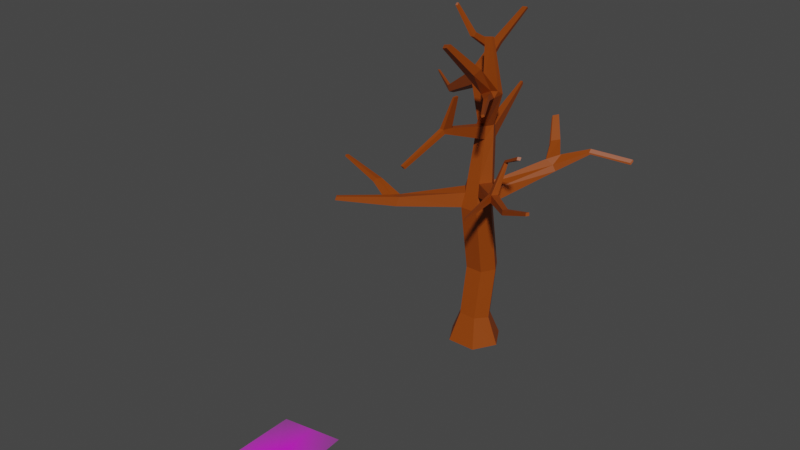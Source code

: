 # Source: Tree.blend  (saved by Blender 2.81.16; exported with 4.5.12 LTS)
import bpy
from mathutils import Matrix  # noqa: F401  (used for matrix-valued properties, if any)

bpy.ops.wm.read_factory_settings(use_empty=True)
scene = bpy.context.scene
scene.name = 'Scene'

# ---- collections
col_collection = bpy.data.collections.new('Collection'); scene.collection.children.link(col_collection)

# ---- images (referenced by path relative to the original .blend; pixels are not part of the script)
import os
ASSET_DIR = os.environ.get("B2B_ASSET_DIR", "")  # directory of the original .blend (textures are referenced by path, not embedded)
HERE = os.path.dirname(os.path.abspath(__file__))  # packed textures are extracted next to this script under _unpacked/

def load_image(name, relpath, width, height, colorspace="sRGB"):
    """Load a texture the original file referenced (path relative to the .blend, or extracted next to this script)."""
    p = next((c for c in (os.path.join(HERE, relpath), os.path.join(ASSET_DIR, relpath)) if relpath and os.path.exists(c)), "")
    if p:
        img = bpy.data.images.load(p, check_existing=True)
        img.name = name
    else:  # same state as the original file: an image datablock whose file is absent (Cycles renders it pink)
        img = bpy.data.images.new(name, width, height)
        img.source = "FILE"
        img.filepath = "//" + (relpath or name)
    img.colorspace_settings.name = colorspace
    return img
img_tree_branch_png = load_image('Tree Branch.png', 'Tree Branch.png', 1024, 1024, 'sRGB')

# ---- materials (node trees are filled in below, after node groups)
mat_treebark = bpy.data.materials.new('TreeBark')
mat_treebark.use_transparent_shadow = False
mat_tree_branch = bpy.data.materials.new('Tree Branch')
mat_tree_branch.surface_render_method = 'BLENDED'
mat_tree_branch.blend_method = 'BLEND'
mat_tree_branch.use_transparent_shadow = False

# ---- material node trees
mat_treebark.use_nodes = True; mat_treebark.node_tree.nodes.clear()
_N = mat_treebark.node_tree.nodes; _L = mat_treebark.node_tree.links
n0 = _N.new('ShaderNodeOutputMaterial'); n0.name = 'Material Output'; n0.location = (300, 300)
n1 = _N.new('ShaderNodeBsdfPrincipled'); n1.name = 'Principled BSDF'; n1.location = (10, 300)
n1.distribution = 'GGX'
n1.subsurface_method = 'BURLEY'
n1.inputs[0].default_value = (0.2738, 0.04913, 0.0, 1.0)
n1.inputs[3].default_value = 1.45
n1.inputs[27].default_value = (0.0, 0.0, 0.0, 1.0)
n1.inputs[28].default_value = 1.0
_L.new(n1.outputs[0], n0.inputs[0])
n0.is_active_output = True
mat_tree_branch.use_nodes = True; mat_tree_branch.node_tree.nodes.clear()
_N = mat_tree_branch.node_tree.nodes; _L = mat_tree_branch.node_tree.links
n0 = _N.new('ShaderNodeOutputMaterial'); n0.name = 'Material Output'; n0.location = (300, 300)
n1 = _N.new('ShaderNodeTexImage'); n1.name = 'Image Texture'; n1.location = (-200, 300)
n1.image = img_tree_branch_png
n1.extension = 'CLIP'
n2 = _N.new('ShaderNodeBsdfPrincipled'); n2.name = 'Principled BSDF'; n2.location = (0, 300)
n2.distribution = 'GGX'
n2.subsurface_method = 'BURLEY'
n2.inputs[3].default_value = 1.45
n2.inputs[27].default_value = (0.0, 0.0, 0.0, 1.0)
n2.inputs[28].default_value = 1.0
_L.new(n1.outputs[0], n2.inputs[0])
_L.new(n1.outputs[1], n2.inputs[4])
_L.new(n2.outputs[0], n0.inputs[0])
n0.is_active_output = True

# ---- world
world_world = bpy.data.worlds.new('World'); scene.world = world_world
world_world.use_nodes = True; world_world.node_tree.nodes.clear()
_N = world_world.node_tree.nodes; _L = world_world.node_tree.links
n0 = _N.new('ShaderNodeOutputWorld'); n0.name = 'World Output'; n0.location = (300, 300)
n1 = _N.new('ShaderNodeBackground'); n1.name = 'Background'; n1.location = (10, 300)
n1.inputs[0].default_value = (0.05088, 0.05088, 0.05088, 1.0)
_L.new(n1.outputs[0], n0.inputs[0])
n0.is_active_output = True
world_world.color = (0.05088, 0.05088, 0.05088)
world_world.use_sun_shadow = False
world_world.sun_shadow_jitter_overblur = 0.0

# ---- meshes
me_cube_001 = bpy.data.meshes.new('Cube.001')
me_cube_001.from_pydata([(-0.6425, -1.0, -1.0), (-0.3845, -0.593, 0.3208), (-0.6425, 1.0, -1.0), (-0.3845, 0.593, 0.1595), (0.6425, -1.0, -1.0), (0.3845, -0.593, 0.3208), (0.6425, 1.0, -1.0), (0.3845, 0.593, 0.1595), (-1.218, 0.0, -1.0), (-0.7289, -3.725e-09, 0.2402), (1.218, 0.0, -1.0), (0.7289, -3.725e-09, 0.2402), (-0.7289, 0.3856, 2.489), (-0.3845, 0.984, 2.486), (0.3845, 0.984, 2.486), (0.7289, 0.3856, 2.489), (0.3845, -0.2128, 2.492), (-0.3845, -0.2128, 2.492), (-0.7588, -0.1451, 5.569), (-0.3966, 0.4619, 5.604), (0.3716, 0.4713, 5.572), (0.7289, -0.1129, 5.573), (0.3845, -0.7112, 5.561), (-0.3859, -0.7261, 5.577), (-0.4556, 0.3409, 9.121), (-0.1988, 0.6295, 9.037), (0.2492, 0.5972, 9.055), (0.3933, 0.2992, 9.182), (0.2325, -0.04768, 9.194), (-0.2168, -0.06111, 9.19), (-1.341, 0.9634, 10.95), (-1.107, 1.191, 10.83), (-0.7447, 1.12, 10.89), (-0.6528, 0.8281, 11.05), (-1.104, 2.036, 12.0), (-0.9376, 2.197, 11.92), (-0.6687, 2.149, 11.94), (-0.6035, 1.954, 12.08), (-0.7222, 3.658, 13.19), (-0.6258, 3.726, 13.11), (-0.4742, 3.696, 13.13), (-0.4348, 3.601, 13.23), (1.171, -0.3024, 10.88), (1.021, -0.667, 10.77), (0.6198, -0.757, 10.59), (0.3447, -0.2232, 10.69), (0.9905, -1.584, 12.19), (0.8213, -1.807, 11.96), (0.4015, -1.713, 11.83), (0.2246, -1.301, 11.94), (0.5671, -2.969, 13.44), (0.4723, -3.091, 13.31), (0.2366, -3.034, 13.23), (0.1377, -2.802, 13.3), (-0.3249, -0.5606, 6.211), (-0.6911, -0.06391, 6.263), (0.7127, -0.07685, 6.219), (0.3747, -0.6101, 6.225), (-0.3397, 0.4694, 6.163), (0.3719, 0.5331, 6.189), (-2.215, -2.836, 5.841), (-2.585, -2.451, 5.827), (-2.391, -2.35, 6.173), (-2.156, -2.694, 6.233), (-3.784, -4.84, 6.382), (-3.886, -4.702, 6.374), (-3.857, -4.655, 6.522), (-3.76, -4.783, 6.533), (-2.719, -2.868, 5.949), (-2.545, -2.777, 6.259), (-2.427, -3.048, 6.284), (-2.48, -3.175, 5.932), (-3.28, -2.468, 6.698), (-3.422, -2.529, 6.504), (-3.35, -2.734, 6.751), (-3.477, -2.789, 6.577), (-5.442, -2.15, 7.079), (-5.486, -2.177, 6.982), (-5.489, -2.262, 7.1), (-5.529, -2.287, 7.014), (1.924, 3.019, 7.111), (2.135, 3.031, 7.231), (1.936, 3.108, 7.307), (2.03, 3.027, 7.421), (-0.3045, -0.4654, 6.763), (0.6001, 0.04538, 6.748), (0.3483, 0.5496, 6.721), (-0.6358, 0.114, 6.779), (0.292, -0.447, 6.757), (-0.3016, 0.6036, 6.668), (1.631, -1.649, 7.142), (1.719, -1.801, 6.865), (1.917, -1.464, 6.864), (1.839, -1.376, 7.165), (3.395, -3.248, 7.606), (3.426, -3.31, 7.403), (3.555, -3.106, 7.4), (3.513, -3.06, 7.603), (1.865, -1.815, 7.221), (2.045, -1.589, 7.207), (2.12, -1.667, 6.93), (1.949, -1.954, 6.966), (2.176, -1.177, 8.608), (2.071, -1.284, 8.613), (2.241, -1.282, 8.554), (2.141, -1.384, 8.558), (3.098, -1.682, 9.155), (2.981, -1.772, 9.174), (3.112, -1.766, 9.051), (3.0, -1.853, 9.068), (2.292, -4.169, 7.273), (2.345, -4.251, 7.162), (2.453, -4.299, 7.221), (2.404, -4.224, 7.323), (3.395, -3.248, 7.606), (3.426, -3.31, 7.403), (3.555, -3.106, 7.4), (3.513, -3.06, 7.603), (5.002, -4.122, 8.33), (5.02, -4.16, 8.208), (5.098, -4.038, 8.206), (5.072, -4.01, 8.328), (-0.2343, -0.1185, 8.626), (0.4409, 0.2409, 8.622), (0.2657, 0.6482, 8.519), (-0.4973, 0.2738, 8.572), (0.249, -0.1069, 8.629), (-0.2313, 0.6679, 8.51), (-0.7046, 3.779, 9.878), (-0.5901, 3.775, 9.881), (-0.5885, 3.805, 9.747), (-0.7153, 3.805, 9.746), (0.5237, -0.8452, 10.87), (0.3345, -0.4923, 10.88), (1.153, -0.6072, 11.07), (0.9177, -0.7658, 11.07), (-0.1099, 0.2871, 12.8), (0.251, 0.2667, 12.89), (-0.1041, 0.1519, 12.85), (0.2549, 0.1159, 12.93), (1.521, 2.655, 7.182), (1.51, 2.543, 6.92), (2.032, 2.647, 6.767), (1.89, 2.636, 7.016), (3.305, 3.332, 7.86), (3.26, 3.326, 7.909), (3.311, 3.226, 7.706), (3.25, 3.217, 7.769), (4.974, 3.88, 7.641), (4.945, 3.88, 7.7), (4.936, 3.761, 7.503), (4.896, 3.759, 7.581), (1.36, 3.989, 7.618), (1.357, 3.907, 7.501), (1.071, 3.691, 7.57), (1.071, 3.585, 7.413), (0.7312, 4.766, 8.385), (0.7284, 4.716, 8.304), (0.5414, 4.565, 8.345), (0.54, 4.501, 8.236), (1.627, -1.833, 11.15), (1.461, -1.921, 11.05), (1.549, -1.834, 11.28), (1.388, -1.919, 11.17), (2.536, -3.415, 11.21), (2.431, -3.458, 11.15), (2.495, -3.425, 11.3), (2.393, -3.466, 11.23), (-0.6867, 1.905, 11.69), (-0.6152, 1.687, 11.83), (-1.158, 1.805, 11.72), (-0.9748, 1.984, 11.64), (-1.289, 0.9635, 12.63), (-1.193, 1.062, 12.59), (-1.319, 0.8356, 12.46), (-1.213, 0.9449, 12.42), (-1.653, 0.3204, 13.91), (-1.6, 0.3717, 13.89), (-1.671, 0.2465, 13.82), (-1.612, 0.3038, 13.8), (-0.1426, -2.511, 9.576), (-0.1606, -2.589, 9.778), (0.02863, -2.62, 9.782), (0.0619, -2.537, 9.584), (-0.694, -4.21, 8.492), (-0.7166, -4.316, 8.625), (-0.5852, -4.35, 8.628), (-0.5528, -4.247, 8.495), (-0.1599, -2.06, 9.397), (-0.1542, -2.102, 9.72), (0.09717, -2.079, 9.404), (0.08406, -2.128, 9.723), (0.4611, -2.526, 11.19), (0.3779, -2.509, 11.19), (0.3893, -2.292, 11.19), (0.4942, -2.308, 11.19), (-0.4798, 0.9809, 10.4), (-0.374, 0.6872, 10.55), (-0.8917, 1.057, 10.34), (-1.131, 0.8118, 10.44), (-3.483, 2.243, 9.452), (-3.347, 2.355, 9.407), (-3.184, 2.255, 9.188), (-3.321, 2.134, 9.23), (-4.874, 3.309, 9.592), (-4.793, 3.367, 9.58), (-4.674, 3.295, 9.497), (-4.756, 3.232, 9.508), (-1.442, 2.351, 8.127), (-1.475, 2.269, 7.957), (-1.324, 2.512, 8.061), (-1.351, 2.445, 7.893), (-2.122, 4.01, 8.597), (-2.152, 3.963, 8.47), (-2.036, 4.131, 8.557), (-2.061, 4.095, 8.431)], [], [(8, 9, 3, 2), (2, 3, 7, 6), (10, 11, 5, 4), (4, 5, 1, 0), (8, 10, 4, 0), (5, 11, 15, 16), (7, 3, 13, 14), (2, 6, 10, 8), (6, 7, 11, 10), (0, 1, 9, 8), (17, 16, 22, 23), (15, 14, 20, 21), (11, 7, 14, 15), (9, 1, 17, 12), (3, 9, 12, 13), (1, 5, 16, 17), (126, 123, 27, 28), (125, 122, 29, 24), (14, 13, 19, 20), (12, 17, 23, 18), (16, 15, 21, 22), (13, 12, 18, 19), (29, 28, 43, 44), (197, 196, 32, 33), (127, 125, 24, 25), (123, 124, 26, 27), (189, 188, 180, 181), (124, 127, 131, 130), (169, 168, 36, 37), (196, 198, 31, 32), (199, 197, 33, 30), (31, 198, 202, 201), (34, 37, 41, 38), (170, 34, 172, 174), (170, 169, 37, 34), (168, 171, 35, 36), (40, 39, 38, 41), (36, 35, 39, 40), (37, 36, 40, 41), (35, 34, 38, 39), (133, 132, 48, 49), (27, 24, 45, 42), (24, 29, 44, 45), (28, 27, 42, 43), (46, 49, 53, 50), (135, 134, 46, 47), (134, 133, 49, 46), (132, 135, 47, 48), (50, 53, 52, 51), (48, 47, 51, 52), (49, 48, 52, 53), (47, 46, 50, 51), (140, 82, 152, 154), (23, 22, 57, 54), (21, 20, 59, 56), (19, 18, 55, 58), (55, 18, 61, 62), (22, 21, 56, 57), (69, 68, 65, 66), (23, 54, 63, 60), (18, 23, 60, 61), (54, 55, 62, 63), (65, 64, 67, 66), (71, 70, 67, 64), (68, 71, 64, 65), (70, 69, 66, 67), (63, 62, 69, 70), (61, 60, 71, 68), (60, 63, 70, 71), (62, 61, 73, 72), (73, 75, 79, 77), (68, 69, 74, 75), (69, 62, 72, 74), (61, 68, 75, 73), (76, 77, 79, 78), (72, 73, 77, 76), (75, 74, 78, 79), (74, 72, 76, 78), (81, 80, 82, 83), (81, 83, 145, 144), (142, 141, 80, 81), (140, 143, 83, 82), (59, 58, 89, 86), (54, 57, 88, 84), (56, 59, 86, 85), (87, 89, 210, 208), (55, 54, 84, 87), (57, 56, 92, 91), (99, 98, 94, 97), (85, 88, 90, 93), (88, 57, 91, 90), (56, 85, 93, 92), (96, 97, 117, 116), (101, 100, 96, 95), (100, 99, 97, 96), (98, 101, 95, 94), (91, 101, 112, 111), (92, 93, 99, 100), (91, 92, 100, 101), (90, 98, 105, 103), (103, 105, 109, 107), (93, 90, 103, 102), (98, 99, 104, 105), (99, 93, 102, 104), (106, 107, 109, 108), (102, 103, 107, 106), (105, 104, 108, 109), (104, 102, 106, 108), (110, 111, 112, 113), (90, 91, 111, 110), (101, 98, 113, 112), (98, 90, 110, 113), (116, 117, 121, 120), (94, 95, 115, 114), (97, 94, 114, 117), (95, 96, 116, 115), (119, 120, 121, 118), (114, 115, 119, 118), (117, 114, 118, 121), (115, 116, 120, 119), (86, 89, 127, 124), (84, 88, 126, 122), (85, 86, 124, 123), (89, 87, 125, 127), (87, 84, 122, 125), (88, 85, 123, 126), (130, 131, 128, 129), (26, 124, 130, 129), (127, 25, 128, 131), (25, 26, 129, 128), (44, 43, 160, 161), (42, 45, 136, 137), (43, 42, 134, 135), (45, 44, 132, 133), (137, 136, 138, 139), (134, 42, 137, 139), (45, 133, 138, 136), (133, 134, 139, 138), (58, 59, 143, 140), (20, 19, 141, 142), (59, 20, 142, 143), (19, 58, 140, 141), (145, 147, 151, 149), (83, 143, 147, 145), (143, 142, 146, 147), (142, 81, 144, 146), (151, 150, 148, 149), (144, 145, 149, 148), (147, 146, 150, 151), (146, 144, 148, 150), (155, 154, 158, 159), (80, 141, 155, 153), (82, 80, 153, 152), (141, 140, 154, 155), (159, 158, 156, 157), (154, 152, 156, 158), (153, 155, 159, 157), (152, 153, 157, 156), (162, 163, 167, 166), (135, 132, 163, 162), (43, 135, 162, 160), (132, 44, 161, 163), (165, 164, 166, 167), (160, 162, 166, 164), (163, 161, 165, 167), (161, 160, 164, 165), (32, 31, 171, 168), (30, 33, 169, 170), (31, 30, 170, 171), (33, 32, 168, 169), (175, 174, 178, 179), (34, 35, 173, 172), (35, 171, 175, 173), (171, 170, 174, 175), (179, 178, 176, 177), (174, 172, 176, 178), (173, 175, 179, 177), (172, 173, 177, 176), (180, 183, 187, 184), (188, 190, 183, 180), (181, 182, 192, 193), (190, 191, 182, 183), (184, 187, 186, 185), (182, 181, 185, 186), (183, 182, 186, 187), (181, 180, 184, 185), (126, 28, 191, 190), (28, 29, 189, 191), (122, 126, 190, 188), (29, 122, 188, 189), (190, 191, 189, 188), (195, 194, 193, 192), (191, 189, 194, 195), (182, 191, 195, 192), (189, 181, 193, 194), (25, 24, 199, 198), (24, 27, 197, 199), (26, 25, 198, 196), (27, 26, 196, 197), (201, 202, 206, 205), (198, 199, 203, 202), (30, 31, 201, 200), (199, 30, 200, 203), (206, 207, 204, 205), (203, 200, 204, 207), (200, 201, 205, 204), (202, 203, 207, 206), (208, 210, 214, 212), (55, 87, 208, 209), (89, 58, 211, 210), (58, 55, 209, 211), (215, 213, 212, 214), (210, 211, 215, 214), (211, 209, 213, 215), (209, 208, 212, 213)])
_uv = me_cube_001.uv_layers.new(name='UVMap')
_uv.uv.foreach_set('vector', [0.567, 0.8861, 0.5488, 0.8256, 0.5764, 0.8182, 0.6116, 0.8674, 0.9097, 0.3205, 0.9229, 0.2643, 0.9596, 0.2643, 0.9709, 0.3205, 0.3193, 0.01166, 0.3023, 0.07007, 0.2721, 0.06696, 0.2699, 0.0, 0.6904, 0.4683, 0.7064, 0.4034, 0.7429, 0.405, 0.7514, 0.4709, 0.9188, 0.8426, 0.9188, 0.725, 0.9664, 0.7525, 0.9664, 0.8145, 0.2721, 0.06696, 0.3023, 0.07007, 0.2946, 0.1806, 0.265, 0.1738, 0.9596, 0.2643, 0.9229, 0.2643, 0.9221, 0.1512, 0.9587, 0.1512, 0.8712, 0.815, 0.8712, 0.753, 0.9188, 0.725, 0.9188, 0.8426, 0.3617, 0.02316, 0.3284, 0.07308, 0.3023, 0.07007, 0.3193, 0.01166, 0.5205, 0.896, 0.5201, 0.8278, 0.5488, 0.8256, 0.567, 0.8861, 0.748, 0.2985, 0.7115, 0.297, 0.7147, 0.1504, 0.7512, 0.1512, 0.2946, 0.1806, 0.32, 0.1873, 0.2616, 0.3269, 0.2369, 0.3203, 0.3023, 0.07007, 0.3284, 0.07308, 0.32, 0.1873, 0.2946, 0.1806, 0.5488, 0.8256, 0.5201, 0.8278, 0.5071, 0.7229, 0.535, 0.7171, 0.5764, 0.8182, 0.5488, 0.8256, 0.535, 0.7171, 0.5617, 0.7061, 0.7429, 0.405, 0.7064, 0.4034, 0.7115, 0.297, 0.748, 0.2985, 0.1998, 0.4644, 0.217, 0.4681, 0.2131, 0.4952, 0.196, 0.4917, 0.535, 0.168, 0.5406, 0.1866, 0.5163, 0.1982, 0.5109, 0.1789, 0.9587, 0.1512, 0.9221, 0.1512, 0.9228, 0.0, 0.9593, 0.001565, 0.535, 0.7171, 0.5071, 0.7229, 0.4407, 0.5891, 0.4678, 0.584, 0.265, 0.1738, 0.2946, 0.1806, 0.2369, 0.3203, 0.2075, 0.3127, 0.5617, 0.7061, 0.535, 0.7171, 0.4678, 0.584, 0.4944, 0.571, 0.4435, 0.9925, 0.4259, 0.9802, 0.4328, 0.896, 0.4435, 0.9142, 0.2108, 0.5642, 0.2253, 0.5603, 0.2246, 0.5849, 0.2099, 0.5892, 0.526, 0.151, 0.535, 0.168, 0.5109, 0.1789, 0.5054, 0.1657, 0.217, 0.4681, 0.2358, 0.4679, 0.2273, 0.4926, 0.2131, 0.4952, 0.5445, 0.2965, 0.5565, 0.2868, 0.5603, 0.31, 0.5541, 0.3182, 0.9917, 0.6309, 0.9697, 0.6225, 0.986, 0.4709, 0.9917, 0.4728, 0.2408, 0.6361, 0.2519, 0.632, 0.2604, 0.6467, 0.2503, 0.6506, 0.8237, 0.455, 0.8273, 0.435, 0.8531, 0.4326, 0.8499, 0.4503, 0.8261, 0.19, 0.8343, 0.2265, 0.8069, 0.222, 0.7996, 0.1886, 0.8531, 0.4326, 0.8273, 0.435, 0.8121, 0.3092, 0.8246, 0.3049, 0.4259, 0.9773, 0.4017, 0.9773, 0.4048, 0.9007, 0.4188, 0.9003, 0.949, 0.8426, 0.9662, 0.8448, 0.9479, 0.9029, 0.9378, 0.901, 0.764, 0.2083, 0.7686, 0.235, 0.7566, 0.2391, 0.7514, 0.2149, 0.8862, 0.4639, 0.8885, 0.4498, 0.9007, 0.4554, 0.8975, 0.4682, 0.4075, 0.8962, 0.4149, 0.896, 0.4188, 0.9003, 0.4048, 0.9007, 0.5206, 0.896, 0.5334, 0.8969, 0.5334, 0.9688, 0.5262, 0.9682, 0.2503, 0.6506, 0.2604, 0.6467, 0.3191, 0.7207, 0.3139, 0.7241, 0.6423, 0.4284, 0.6489, 0.4235, 0.6489, 0.5225, 0.6447, 0.5235, 0.4551, 0.2598, 0.4626, 0.275, 0.446, 0.3345, 0.4326, 0.3195, 0.8311, 0.7319, 0.8712, 0.725, 0.839, 0.8045, 0.8005, 0.8176, 0.5109, 0.1789, 0.5163, 0.1982, 0.4712, 0.2647, 0.4559, 0.244, 0.196, 0.4917, 0.2131, 0.4952, 0.171, 0.5685, 0.1546, 0.559, 0.6885, 0.9693, 0.6493, 0.9737, 0.6664, 0.8984, 0.6885, 0.8956, 0.1461, 0.5719, 0.1547, 0.5739, 0.09629, 0.6152, 0.08756, 0.602, 0.4017, 0.9502, 0.3617, 0.9555, 0.3635, 0.9038, 0.4017, 0.896, 0.9909, 0.4358, 0.9745, 0.4431, 0.972, 0.3898, 0.9918, 0.3902, 0.6885, 0.8956, 0.6664, 0.8984, 0.6737, 0.889, 0.6854, 0.8891, 0.9918, 0.3902, 0.972, 0.3898, 0.9806, 0.3209, 0.9918, 0.3213, 0.4326, 0.3195, 0.446, 0.3345, 0.4231, 0.4235, 0.4154, 0.4152, 0.08756, 0.602, 0.09629, 0.6152, 0.01602, 0.6581, 0.01135, 0.6504, 0.1112, 0.8111, 0.09673, 0.7854, 0.1325, 0.7513, 0.1427, 0.7685, 0.7512, 0.1512, 0.7147, 0.1504, 0.7166, 0.1179, 0.75, 0.1198, 0.2369, 0.3203, 0.2616, 0.3269, 0.2575, 0.3567, 0.2312, 0.3511, 0.4944, 0.571, 0.4678, 0.584, 0.4617, 0.5506, 0.4868, 0.5448, 0.4617, 0.5506, 0.4678, 0.584, 0.3623, 0.6192, 0.3617, 0.6004, 0.2075, 0.3127, 0.2369, 0.3203, 0.2312, 0.3511, 0.2046, 0.3452, 0.4596, 0.9967, 0.4435, 0.9929, 0.4513, 0.9026, 0.4586, 0.9047, 0.6116, 0.4292, 0.6423, 0.4235, 0.6357, 0.5372, 0.6165, 0.5427, 0.7033, 0.4709, 0.7361, 0.4727, 0.7669, 0.6052, 0.7418, 0.6087, 0.8743, 0.4709, 0.9034, 0.4719, 0.86, 0.6028, 0.84, 0.6028, 0.4513, 0.9026, 0.4522, 0.896, 0.4596, 0.8985, 0.4586, 0.9047, 0.6196, 0.561, 0.6368, 0.556, 0.6423, 0.6485, 0.6349, 0.6507, 0.7541, 0.6264, 0.7726, 0.6257, 0.8005, 0.7261, 0.7923, 0.7262, 0.8333, 0.6234, 0.8472, 0.6207, 0.8081, 0.725, 0.8005, 0.7247, 0.84, 0.6028, 0.86, 0.6028, 0.8472, 0.6207, 0.8333, 0.6234, 0.7418, 0.6087, 0.7669, 0.6052, 0.7726, 0.6257, 0.7541, 0.6264, 0.6165, 0.5427, 0.6357, 0.5372, 0.6368, 0.556, 0.6196, 0.561, 0.9192, 0.8426, 0.9378, 0.8448, 0.9225, 0.8945, 0.9115, 0.8917, 0.7207, 0.6476, 0.7292, 0.6575, 0.6523, 0.7262, 0.6493, 0.7213, 0.972, 0.4689, 0.955, 0.4709, 0.947, 0.4259, 0.957, 0.4234, 0.8472, 0.6207, 0.86, 0.6028, 0.8776, 0.642, 0.8689, 0.6521, 0.7418, 0.6087, 0.7541, 0.6264, 0.7292, 0.6575, 0.7207, 0.6476, 0.8645, 0.9105, 0.8695, 0.9107, 0.8695, 0.9162, 0.865, 0.9159, 0.9115, 0.8917, 0.9225, 0.8945, 0.9378, 0.9969, 0.9328, 0.9967, 0.957, 0.4234, 0.947, 0.4259, 0.9674, 0.321, 0.972, 0.3209, 0.8689, 0.6521, 0.8776, 0.642, 0.947, 0.72, 0.9439, 0.725, 0.2754, 0.8128, 0.2682, 0.8036, 0.2775, 0.8025, 0.2836, 0.8063, 0.2754, 0.8128, 0.2836, 0.8063, 0.3159, 0.8606, 0.314, 0.8631, 0.0, 0.8434, 0.02442, 0.834, 0.009625, 0.8593, 0.000428, 0.8611, 0.1112, 0.8111, 0.09422, 0.8073, 0.09122, 0.7885, 0.09673, 0.7854, 0.6453, 0.9765, 0.6116, 0.9765, 0.614, 0.952, 0.6451, 0.9506, 0.75, 0.1198, 0.7166, 0.1179, 0.7221, 0.09173, 0.7503, 0.09272, 0.2312, 0.3511, 0.2575, 0.3567, 0.2521, 0.382, 0.2301, 0.3775, 0.7844, 0.9258, 0.7612, 0.909, 0.7743, 0.81, 0.7823, 0.8155, 0.6376, 0.1243, 0.6493, 0.145, 0.6246, 0.1547, 0.6121, 0.1299, 0.2241, 0.7329, 0.2528, 0.7241, 0.2488, 0.812, 0.2312, 0.8181, 0.4596, 0.896, 0.4733, 0.8972, 0.4733, 1.0, 0.463, 0.9979, 0.715, 0.9851, 0.6885, 0.9768, 0.699, 0.889, 0.715, 0.8924, 0.7221, 0.09173, 0.7166, 0.1179, 0.6493, 0.08871, 0.6546, 0.07495, 0.7368, 0.889, 0.7112, 0.8851, 0.7157, 0.8188, 0.7305, 0.8203, 0.0, 0.0, 0.0, 0.0, 0.0, 0.0, 0.0, 0.0, 0.2341, 0.8307, 0.2493, 0.8258, 0.2528, 0.9233, 0.2419, 0.9266, 0.7313, 0.8096, 0.7176, 0.8082, 0.727, 0.7319, 0.7368, 0.7334, 0.4865, 0.9766, 0.4733, 0.9743, 0.4765, 0.896, 0.4865, 0.896, 0.2312, 0.8181, 0.2341, 0.8307, 0.1773, 0.9322, 0.1753, 0.9271, 0.7305, 0.8203, 0.7157, 0.8188, 0.7176, 0.8082, 0.7313, 0.8096, 0.2312, 0.8181, 0.2488, 0.812, 0.2493, 0.8258, 0.2341, 0.8307, 0.3397, 0.8725, 0.348, 0.8815, 0.3236, 0.9443, 0.319, 0.9449, 0.319, 0.9449, 0.3236, 0.9443, 0.348, 0.9867, 0.3442, 0.9907, 0.5085, 0.9018, 0.5206, 0.896, 0.5206, 0.9721, 0.5158, 0.9739, 0.5641, 0.9659, 0.5527, 0.9628, 0.5589, 0.896, 0.5641, 0.8975, 0.7176, 0.8082, 0.7157, 0.8188, 0.6571, 0.7786, 0.6608, 0.7764, 0.8478, 0.9105, 0.8525, 0.9126, 0.8525, 0.919, 0.848, 0.9169, 0.8005, 0.9123, 0.8073, 0.9105, 0.8073, 0.9621, 0.8008, 0.9648, 0.6489, 0.6476, 0.6423, 0.6461, 0.6426, 0.5996, 0.6489, 0.602, 0.6608, 0.7764, 0.6571, 0.7786, 0.6493, 0.7262, 0.6543, 0.7272, 0.8645, 0.9105, 0.8645, 0.9168, 0.8585, 0.9168, 0.8585, 0.911, 0.9439, 0.4635, 0.9309, 0.4574, 0.9387, 0.3375, 0.9439, 0.341, 0.348, 0.8782, 0.3604, 0.8725, 0.3604, 0.9854, 0.3554, 0.9885, 0.6374, 0.6617, 0.6463, 0.6507, 0.6463, 0.7773, 0.6418, 0.7815, 0.5527, 0.9837, 0.5432, 0.9813, 0.547, 0.896, 0.5527, 0.8975, 0.0, 0.0, 0.0, 0.0, 0.0, 0.0, 0.0, 0.0, 0.0, 0.0, 0.0, 0.0, 0.0, 0.0, 0.0, 0.0, 0.0, 0.0, 0.0, 0.0, 0.0, 0.0, 0.0, 0.0, 0.842, 0.9178, 0.842, 0.9115, 0.8478, 0.9105, 0.8478, 0.9163, 0.5334, 0.8985, 0.5432, 0.896, 0.5432, 0.9841, 0.5373, 0.9856, 0.4979, 0.896, 0.5085, 0.896, 0.5046, 0.9866, 0.4983, 0.9866, 0.4979, 0.9805, 0.4865, 0.9805, 0.489, 0.896, 0.4959, 0.896, 0.6451, 0.9506, 0.614, 0.952, 0.6204, 0.8628, 0.6441, 0.8632, 0.7503, 0.09272, 0.7221, 0.09173, 0.7285, 0.0, 0.7514, 0.001158, 0.2301, 0.3775, 0.2521, 0.382, 0.2358, 0.4679, 0.217, 0.4681, 0.6023, 0.1079, 0.6121, 0.1299, 0.535, 0.168, 0.526, 0.151, 0.6121, 0.1299, 0.6246, 0.1547, 0.5406, 0.1866, 0.535, 0.168, 0.2056, 0.3722, 0.2301, 0.3775, 0.217, 0.4681, 0.1998, 0.4644, 0.8585, 0.917, 0.8525, 0.917, 0.853, 0.9106, 0.8585, 0.9105, 0.2273, 0.4926, 0.2358, 0.4679, 0.3617, 0.5622, 0.3588, 0.5682, 0.526, 0.151, 0.5054, 0.1657, 0.3979, 0.05362, 0.4026, 0.04924, 0.9709, 0.007049, 0.9911, 0.0, 0.9911, 0.1563, 0.9859, 0.1578, 1.0, 0.8832, 0.9827, 0.8766, 0.9905, 0.8134, 0.9988, 0.8141, 0.8005, 0.8176, 0.839, 0.8045, 0.8712, 0.9043, 0.8544, 0.9105, 0.1546, 0.559, 0.171, 0.5685, 0.1547, 0.5739, 0.1461, 0.5719, 0.4559, 0.244, 0.4712, 0.2647, 0.4626, 0.275, 0.4551, 0.2598, 0.831, 0.9112, 0.831, 0.9289, 0.8244, 0.9281, 0.8237, 0.9105, 0.1547, 0.5739, 0.171, 0.5685, 0.1689, 0.6696, 0.1614, 0.67, 0.4559, 0.244, 0.4551, 0.2598, 0.363, 0.2801, 0.3617, 0.2733, 0.9115, 0.943, 0.8712, 0.9435, 0.8938, 0.8426, 0.9115, 0.8426, 0.1753, 0.9323, 0.143, 0.9212, 0.09422, 0.8073, 0.1112, 0.8111, 0.05519, 0.7304, 0.09122, 0.7241, 0.02442, 0.834, 0.0, 0.8434, 0.2575, 0.3567, 0.2616, 0.3269, 0.358, 0.4087, 0.3539, 0.4203, 0.4944, 0.571, 0.4868, 0.5448, 0.569, 0.4527, 0.5676, 0.4664, 0.319, 0.7984, 0.3257, 0.7963, 0.3537, 0.8688, 0.3483, 0.8725, 0.3262, 0.7353, 0.3446, 0.7241, 0.3257, 0.7963, 0.319, 0.7984, 0.3446, 0.7241, 0.3577, 0.7272, 0.3293, 0.7983, 0.3257, 0.7963, 0.2528, 0.8124, 0.2754, 0.8128, 0.314, 0.8631, 0.3068, 0.8649, 0.6463, 0.6534, 0.649, 0.6507, 0.649, 0.6597, 0.647, 0.6618, 0.314, 0.8631, 0.3159, 0.8606, 0.319, 0.9416, 0.3164, 0.9434, 0.3257, 0.7963, 0.3293, 0.7983, 0.3577, 0.8696, 0.3537, 0.8688, 0.3068, 0.8649, 0.314, 0.8631, 0.3164, 0.9434, 0.3096, 0.943, 0.8114, 0.9672, 0.8073, 0.9604, 0.8085, 0.9105, 0.8114, 0.9151, 0.009625, 0.8593, 0.02442, 0.834, 0.05532, 0.8791, 0.04482, 0.8964, 0.2775, 0.8025, 0.2682, 0.8036, 0.2822, 0.7713, 0.2877, 0.7703, 0.5676, 0.4664, 0.569, 0.4527, 0.6116, 0.4235, 0.6089, 0.4322, 0.3105, 0.7251, 0.3156, 0.7241, 0.319, 0.7324, 0.3151, 0.733, 0.1427, 0.7685, 0.1325, 0.7513, 0.1686, 0.7241, 0.1753, 0.7356, 0.04482, 0.8964, 0.05532, 0.8791, 0.09122, 0.9165, 0.08438, 0.928, 0.2877, 0.7703, 0.2822, 0.7713, 0.3151, 0.733, 0.319, 0.7324, 0.976, 0.2271, 0.9845, 0.2255, 0.9882, 0.315, 0.9831, 0.3165, 0.9709, 0.1665, 0.9882, 0.1578, 0.9845, 0.2255, 0.976, 0.2271, 0.1546, 0.559, 0.1461, 0.5719, 0.09842, 0.5697, 0.1005, 0.5633, 0.5641, 0.8969, 0.5778, 0.896, 0.5778, 0.9445, 0.5709, 0.9434, 0.9051, 0.3258, 0.9051, 0.3316, 0.9007, 0.3321, 0.901, 0.3263, 0.1005, 0.5633, 0.09842, 0.5697, 0.03097, 0.552, 0.03263, 0.5482, 0.6423, 0.5244, 0.6477, 0.5235, 0.6477, 0.5986, 0.6444, 0.5996, 0.9988, 0.8141, 0.9905, 0.8134, 0.995, 0.725, 1.0, 0.726, 0.8499, 0.4503, 0.8531, 0.4326, 0.8885, 0.4498, 0.8862, 0.4639, 0.7996, 0.1886, 0.8069, 0.222, 0.7686, 0.235, 0.764, 0.2083, 0.5863, 0.9016, 0.5965, 0.896, 0.5965, 0.9522, 0.5888, 0.9571, 0.2099, 0.5892, 0.2246, 0.5849, 0.2519, 0.632, 0.2408, 0.6361, 0.9037, 0.4074, 0.9007, 0.4028, 0.9242, 0.3381, 0.9256, 0.3406, 0.6032, 0.9059, 0.609, 0.896, 0.609, 0.9547, 0.6057, 0.9606, 0.9309, 0.4658, 0.9143, 0.4682, 0.9037, 0.4074, 0.9134, 0.4056, 0.6032, 0.9563, 0.5965, 0.9458, 0.5993, 0.896, 0.6032, 0.9023, 0.9256, 0.3406, 0.9242, 0.3381, 0.9297, 0.3375, 0.9309, 0.3399, 0.9378, 0.901, 0.9479, 0.9029, 0.965, 0.9716, 0.9595, 0.9709, 0.9134, 0.4056, 0.9037, 0.4074, 0.9256, 0.3406, 0.9309, 0.3399, 0.9479, 0.9029, 0.9504, 0.8978, 0.9662, 0.9688, 0.965, 0.9716, 0.96, 0.5915, 0.9697, 0.5917, 0.9559, 0.6743, 0.9491, 0.6733, 0.9575, 0.5694, 0.9697, 0.5689, 0.9697, 0.5917, 0.96, 0.5915, 0.5863, 0.9708, 0.5778, 0.9674, 0.5825, 0.896, 0.5863, 0.8974, 0.09961, 0.478, 0.09365, 0.4925, 0.07006, 0.4896, 0.07633, 0.4812, 0.8361, 0.9174, 0.836, 0.9105, 0.842, 0.9116, 0.842, 0.9181, 0.9097, 0.3258, 0.9007, 0.3239, 0.9033, 0.2391, 0.9097, 0.2399, 0.07633, 0.4812, 0.07006, 0.4896, 0.0, 0.415, 0.006428, 0.41, 0.5541, 0.3182, 0.5603, 0.31, 0.6493, 0.3521, 0.6467, 0.3597, 0.1998, 0.4644, 0.196, 0.4917, 0.09365, 0.4925, 0.09961, 0.478, 0.7363, 0.9918, 0.715, 0.9898, 0.7249, 0.8896, 0.7363, 0.889, 0.947, 0.4741, 0.9697, 0.4709, 0.9697, 0.5689, 0.9575, 0.5694, 0.5163, 0.1982, 0.5406, 0.1866, 0.5565, 0.2868, 0.5445, 0.2965, 0.8114, 0.9259, 0.8114, 0.9106, 0.8229, 0.9105, 0.8237, 0.9259, 0.836, 0.9211, 0.831, 0.9211, 0.832, 0.9107, 0.836, 0.9105, 0.6374, 0.7857, 0.6481, 0.7815, 0.6481, 0.8576, 0.6433, 0.8594, 0.07006, 0.4896, 0.09365, 0.4925, 0.07134, 0.5596, 0.06112, 0.557, 0.5445, 0.2965, 0.5541, 0.3182, 0.4916, 0.3516, 0.4862, 0.3426, 0.5054, 0.1657, 0.5109, 0.1789, 0.4507, 0.1897, 0.4474, 0.1777, 0.8984, 0.1994, 0.9097, 0.2391, 0.8343, 0.2265, 0.8261, 0.19, 0.7514, 0.4682, 0.7575, 0.4473, 0.8273, 0.435, 0.8237, 0.455, 0.2131, 0.4952, 0.2273, 0.4926, 0.2253, 0.5603, 0.2108, 0.5642, 0.8246, 0.3049, 0.8121, 0.3092, 0.8501, 0.2434, 0.8557, 0.2391, 0.9827, 0.9438, 0.9664, 0.9399, 0.9709, 0.8203, 0.9794, 0.8229, 0.7844, 0.7299, 0.7997, 0.7262, 0.7946, 0.8524, 0.7867, 0.8551, 0.8261, 0.19, 0.7996, 0.1886, 0.825, 0.06322, 0.8381, 0.06707, 0.9827, 0.7339, 0.9781, 0.7322, 0.9779, 0.725, 0.9823, 0.7269, 0.8381, 0.06707, 0.825, 0.06322, 0.791, 0.0, 0.797, 0.004133, 0.7867, 0.8551, 0.7946, 0.8524, 0.7997, 0.9373, 0.7953, 0.9392, 0.9794, 0.8229, 0.9709, 0.8203, 0.9781, 0.7322, 0.9827, 0.7339, 0.7823, 0.8155, 0.7743, 0.81, 0.7785, 0.7262, 0.7844, 0.7303, 0.6376, 0.1243, 0.6121, 0.1299, 0.5085, 0.06725, 0.5176, 0.06634, 0.7452, 0.7456, 0.7612, 0.7262, 0.7415, 0.8482, 0.7368, 0.8555, 0.6116, 0.6676, 0.6374, 0.6507, 0.6372, 0.7701, 0.628, 0.7755, 0.4578, 0.0, 0.4601, 0.006115, 0.4536, 0.007418, 0.4517, 0.001691, 0.7368, 0.8555, 0.7415, 0.8482, 0.7612, 0.9256, 0.7574, 0.9306, 0.628, 0.7755, 0.6372, 0.7701, 0.6374, 0.8587, 0.6308, 0.8628, 0.5176, 0.06634, 0.5085, 0.06725, 0.4536, 0.007418, 0.4601, 0.006115])
me_cube_001.materials.append(mat_treebark)
me_cube_001.use_remesh_fix_poles = True
me_cube_001.use_remesh_preserve_attributes = False
me_cube_001.use_mirror_vertex_groups = False
me_cube_001.update()
me_tree_branch = bpy.data.meshes.new('Tree Branch')
me_tree_branch.from_pydata([(-0.2865, -0.004547, 0.0), (0.409, -0.004547, 0.0), (-0.2865, 0.9955, 0.0), (0.409, 0.9955, 0.09752), (-0.2865, 0.9931, 0.0)], [], [(0, 1, 4), (4, 1, 3, 2)])
_uv = me_tree_branch.uv_layers.new(name='UVMap')
_uv.uv.foreach_set('vector', [0.0, 0.0, 1.0, 0.0, 0.0, 0.9976, 0.0, 0.9976, 1.0, 0.0, 1.0, 1.0, 0.0, 1.0])
me_tree_branch.materials.append(mat_tree_branch)
me_tree_branch.use_remesh_fix_poles = True
me_tree_branch.use_remesh_preserve_attributes = False
me_tree_branch.use_mirror_vertex_groups = False
me_tree_branch.update()

# ---- objects
ob_cube = bpy.data.objects.new('Cube', me_cube_001)
ob_tree_branch = bpy.data.objects.new('Tree Branch', me_tree_branch)

# ---- transforms, parenting, visibility, modifiers, constraints
ob_cube.location = (0.0, 0.0, 0.0)
ob_cube.scale = (0.5819, 0.5819, 0.5819)
ob_cube.lineart.crease_threshold = 0.0
_vg = ob_cube.vertex_groups.new(name='Leaves')
_m = ob_cube.modifiers.new('ParticleSettings', 'PARTICLE_SYSTEM')
ob_tree_branch.location = (0.0, -8.533, 0.0)
ob_tree_branch.scale = (2.311, 2.311, 2.311)
ob_tree_branch.lineart.crease_threshold = 0.0

# ---- collection membership
col_collection.objects.link(ob_cube)
col_collection.objects.link(ob_tree_branch)

# ---- scene / render settings (as saved in the file)
scene.frame_start = 1; scene.frame_end = 250; scene.frame_set(1)
scene.render.engine = 'BLENDER_EEVEE_NEXT'
scene.cycles.use_denoising = False
scene.cycles.samples = 128
scene.cycles.sampling_pattern = 'TABULATED_SOBOL'
scene.cycles.use_adaptive_sampling = False
scene.cycles.use_light_tree = False
scene.view_settings.view_transform = 'Filmic'
bpy.context.view_layer.update()

# ---- added for rendering (the .blend has no active camera and no usable light): camera, sun
cam_auto = bpy.data.cameras.new('AutoCamera')
cam_auto.lens = 50.0
cam_auto.sensor_width = 36.0
cam_auto.clip_end = 1000.0
ob_auto_camera = bpy.data.objects.new('AutoCamera', cam_auto)
scene.collection.objects.link(ob_auto_camera)
ob_auto_camera.location = (14.2558, -20.1427, 15.2615)
ob_auto_camera.rotation_euler = (1.09748, -7.21219e-08, 0.694738)
scene.camera = ob_auto_camera
light_auto_sun = bpy.data.lights.new('AutoSun', 'SUN')
light_auto_sun.energy = 3.0
light_auto_sun.angle = 0.0523599
ob_auto_sun = bpy.data.objects.new('AutoSun', light_auto_sun)
scene.collection.objects.link(ob_auto_sun)
ob_auto_sun.rotation_euler = (0.872665, 0.174533, 0.523599)
bpy.context.view_layer.update()
